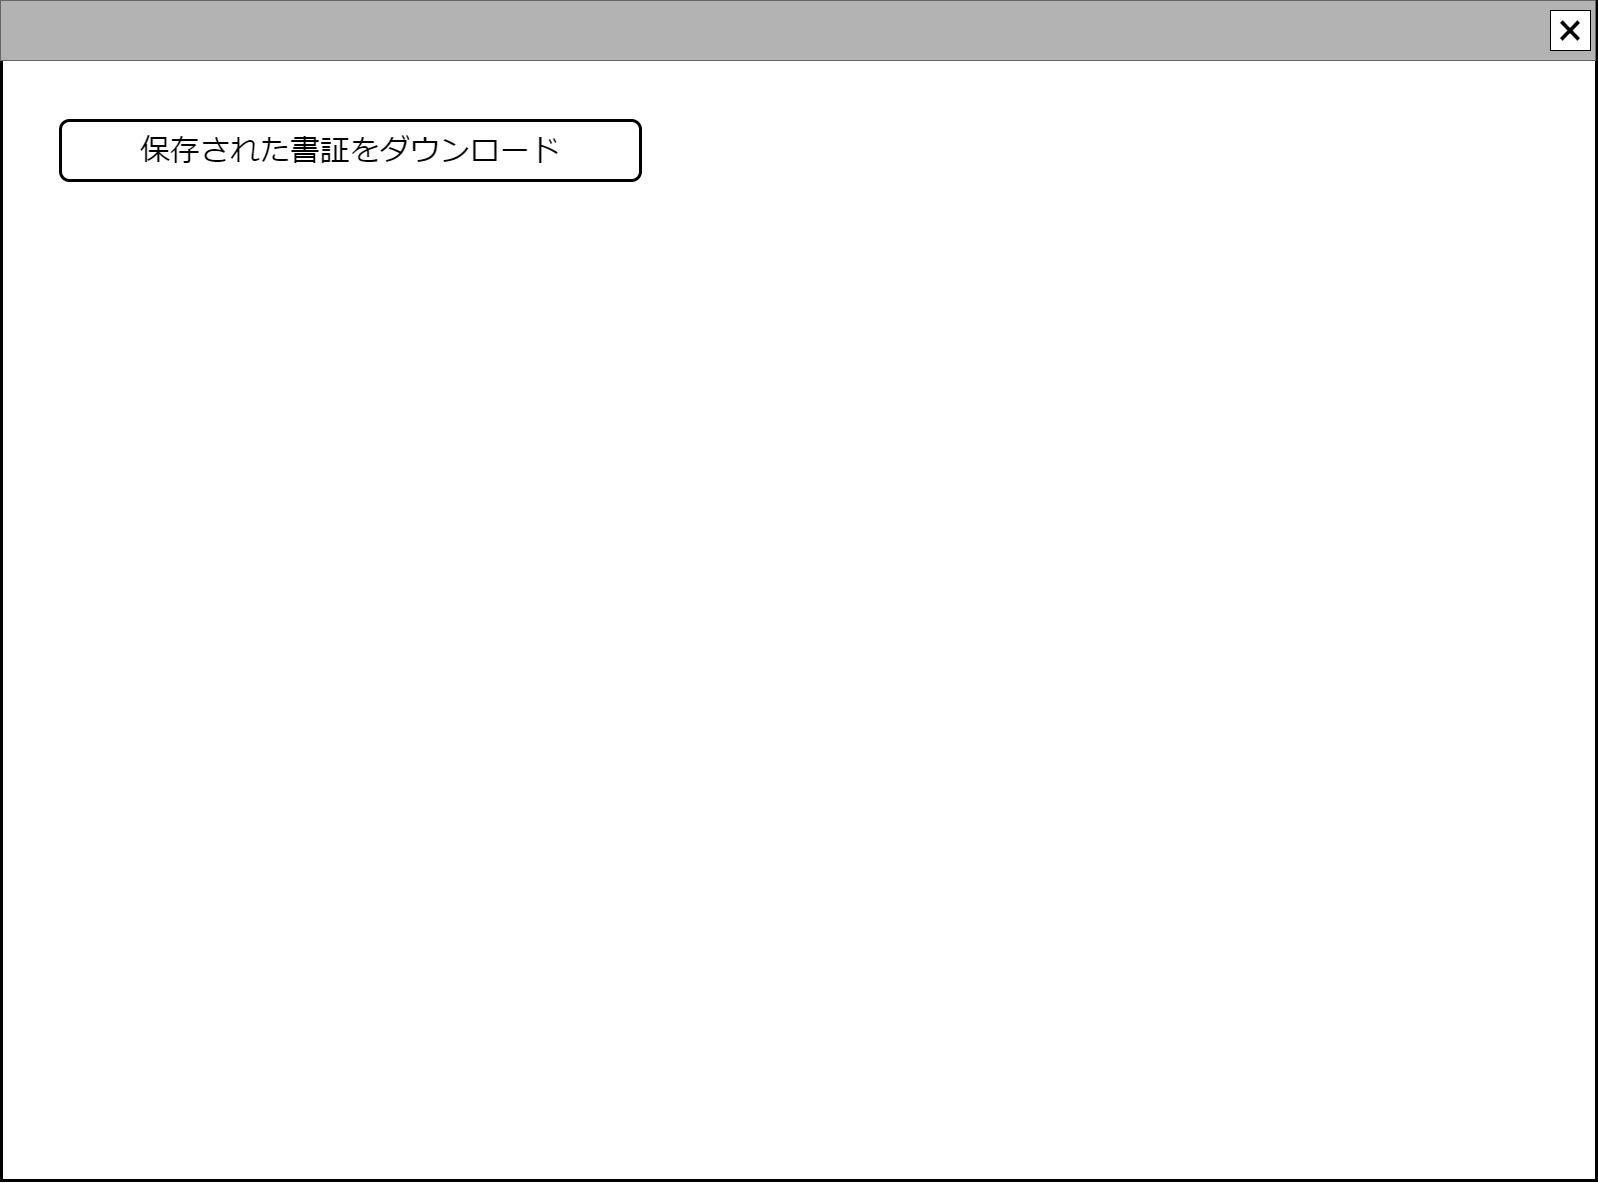

The diagram above was exported from draw.io. Its source (the exported page's mxGraphModel, read from the mxfile embedded in the PNG):
<mxGraphModel dx="2333" dy="1380" grid="1" gridSize="10" guides="1" tooltips="1" connect="1" arrows="1" fold="1" page="1" pageScale="1" pageWidth="1600" pageHeight="1200" math="0" shadow="0">
  <root>
    <mxCell id="0" />
    <mxCell id="cFaB45KztUIKXS-_cTrr-9" value="ウインドウ" style="locked=1;" parent="0" />
    <mxCell id="cFaB45KztUIKXS-_cTrr-10" value="" style="rounded=0;whiteSpace=wrap;html=1;strokeWidth=3;" parent="cFaB45KztUIKXS-_cTrr-9" vertex="1">
      <mxGeometry x="1" y="1" width="1595" height="1179" as="geometry" />
    </mxCell>
    <mxCell id="cFaB45KztUIKXS-_cTrr-11" value="" style="rounded=0;whiteSpace=wrap;html=1;fillColor=#B3B3B3;fontColor=#333333;strokeColor=#666666;" parent="cFaB45KztUIKXS-_cTrr-9" vertex="1">
      <mxGeometry width="1595" height="60" as="geometry" />
    </mxCell>
    <mxCell id="cFaB45KztUIKXS-_cTrr-12" value="&lt;font style=&quot;font-size: 48px;&quot;&gt;×&lt;/font&gt;" style="rounded=0;whiteSpace=wrap;html=1;" parent="cFaB45KztUIKXS-_cTrr-9" vertex="1">
      <mxGeometry x="1550" y="10" width="40" height="40" as="geometry" />
    </mxCell>
    <mxCell id="cFaB45KztUIKXS-_cTrr-14" value="名称未設定レイヤ" style="" parent="0" />
    <mxCell id="-aRjbIlAvJyihVMSlcDC-142" value="&lt;span style=&quot;font-size: 30px;&quot;&gt;保存された書証をダウンロード&lt;/span&gt;" style="rounded=1;whiteSpace=wrap;html=1;fillColor=#FFFFFF;strokeWidth=3;" parent="cFaB45KztUIKXS-_cTrr-14" vertex="1">
      <mxGeometry x="60" y="120" width="580" height="60" as="geometry" />
    </mxCell>
  </root>
</mxGraphModel>